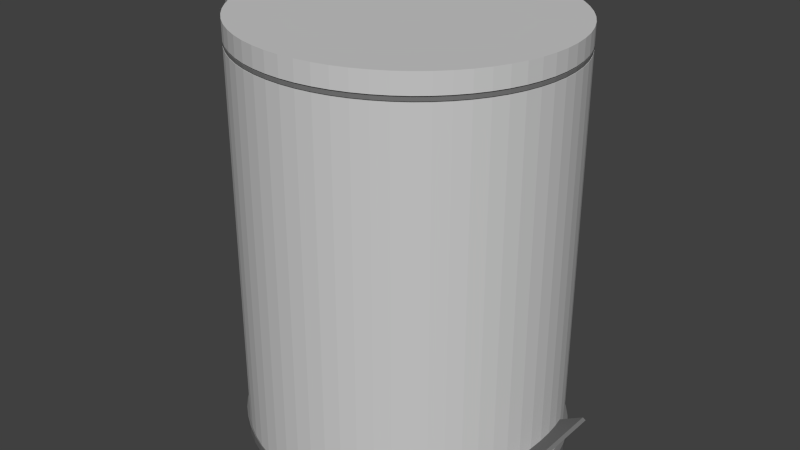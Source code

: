 # Source: bin.blend  (saved by Blender 2.65.0; exported with 4.5.12 LTS)
import bpy
from mathutils import Matrix  # noqa: F401  (used for matrix-valued properties, if any)

bpy.ops.wm.read_factory_settings(use_empty=True)
scene = bpy.context.scene
scene.name = 'Scene'

# ---- collections
col_collection_1 = bpy.data.collections.new('Collection 1'); scene.collection.children.link(col_collection_1)

# ---- materials (node trees are filled in below, after node groups)
mat_grey = bpy.data.materials.new('Grey')
mat_grey.alpha_threshold = 0.0
mat_grey.use_transparent_shadow = False
mat_grey.diffuse_color = (0.6004, 0.6004, 0.6004, 1.0)
mat_grey.specular_color = (0.55, 0.55, 0.55)
mat_grey.roughness = 0.5
mat_grey.specular_intensity = 1.0
mat_grey.line_color = (0.0, 0.0, 0.0, 1.0)
mat_noir = bpy.data.materials.new('Noir')
mat_noir.alpha_threshold = 0.0
mat_noir.use_transparent_shadow = False
mat_noir.diffuse_color = (0.18, 0.18, 0.18, 1.0)
mat_noir.specular_color = (0.0, 0.0, 0.0)
mat_noir.roughness = 0.5
mat_noir.line_color = (0.0, 0.0, 0.0, 1.0)
mat_default_texture = bpy.data.materials.new('Default_Texture')
mat_default_texture.alpha_threshold = 0.0
mat_default_texture.use_transparent_shadow = False
mat_default_texture.diffuse_color = (1.0, 1.0, 1.0, 1.0)
mat_default_texture.specular_color = (0.0, 0.0, 0.0)
mat_default_texture.roughness = 0.5
mat_default_texture.line_color = (0.0, 0.0, 0.0, 1.0)

# ---- material node trees

# ---- world
world_world = bpy.data.worlds.new('World'); scene.world = world_world
world_world.color = (0.05088, 0.05088, 0.05088)
world_world.use_sun_shadow = False
world_world.sun_shadow_jitter_overblur = 0.0
world_world.cycles.sampling_method = 'MANUAL'
world_world.cycles.sample_map_resolution = 256

# ---- meshes
me_cylinder_1_2_3 = bpy.data.meshes.new('Cylinder_1_2_3')
me_cylinder_1_2_3.from_pydata([(-2.229, 15.02, 0.07954), (-0.759, 15.09, 0.07954), (-0.759, 0.5901, 0.07954), (-3.685, 14.81, 0.07954), (-5.113, 14.47, 0.07954), (-6.499, 13.99, 0.07954), (-7.83, 13.38, 0.07954), (-9.093, 12.65, 0.07954), (-10.27, 11.8, 0.07954), (-11.37, 10.84, 0.07954), (-12.35, 9.789, 0.07954), (-13.23, 8.646, 0.07954), (-13.99, 7.425, 0.07954), (-14.62, 6.139, 0.07954), (-15.11, 4.799, 0.07954), (-15.47, 3.419, 0.07954), (-15.69, 2.011, 0.07954), (-15.76, 0.5901, 0.07954), (-15.69, -0.8311, 0.07954), (-15.47, -2.239, 0.07954), (-15.11, -3.619, 0.07954), (-14.62, -4.959, 0.07954), (-13.99, -6.245, 0.07954), (-13.23, -7.466, 0.07954), (-12.35, -8.609, 0.07954), (-11.37, -9.663, 0.07954), (-10.27, -10.62, 0.07954), (-9.093, -11.47, 0.07954), (-7.83, -12.2, 0.07954), (-6.499, -12.81, 0.07954), (-5.113, -13.29, 0.07954), (-3.685, -13.63, 0.07954), (-2.229, -13.84, 0.07954), (-0.759, -13.91, 0.07954), (0.7113, -13.84, 0.07954), (2.167, -13.63, 0.07954), (3.595, -13.29, 0.07954), (4.981, -12.81, 0.07954), (6.312, -12.2, 0.07954), (7.575, -11.47, 0.07954), (8.757, -10.62, 0.07954), (9.848, -9.663, 0.07954), (10.84, -8.609, 0.07954), (11.71, -7.466, 0.07954), (12.47, -6.245, 0.07954), (13.1, -4.959, 0.07954), (13.6, -3.619, 0.07954), (13.95, -2.239, 0.07954), (14.17, -0.8311, 0.07954), (14.24, 0.5901, 0.07954), (14.17, 2.011, 0.07954), (13.95, 3.419, 0.07954), (13.6, 4.799, 0.07954), (13.1, 6.139, 0.07954), (12.47, 7.425, 0.07954), (11.71, 8.646, 0.07954), (10.84, 9.789, 0.07954), (9.848, 10.84, 0.07954), (8.757, 11.8, 0.07954), (7.575, 12.65, 0.07954), (6.312, 13.38, 0.07954), (4.981, 13.99, 0.07954), (3.595, 14.47, 0.07954), (2.167, 14.81, 0.07954), (0.7113, 15.02, 0.07954), (-0.759, 15.09, 1.48), (-2.229, 15.02, 1.48), (-3.685, 14.81, 1.48), (-5.113, 14.47, 1.48), (-6.499, 13.99, 1.48), (-7.83, 13.38, 1.48), (-9.093, 12.65, 1.48), (-10.27, 11.8, 1.48), (-11.37, 10.84, 1.48), (-12.35, 9.789, 1.48), (-13.23, 8.646, 1.48), (-13.99, 7.425, 1.48), (-14.62, 6.139, 1.48), (-15.11, 4.799, 1.48), (-15.47, 3.419, 1.48), (-15.69, 2.011, 1.48), (-15.76, 0.5901, 1.48), (-15.69, -0.8311, 1.48), (-15.47, -2.239, 1.48), (-15.11, -3.619, 1.48), (-14.62, -4.959, 1.48), (-13.99, -6.245, 1.48), (-13.23, -7.466, 1.48), (-12.35, -8.609, 1.48), (-11.37, -9.663, 1.48), (-10.27, -10.62, 1.48), (-9.093, -11.47, 1.48), (-7.83, -12.2, 1.48), (-6.499, -12.81, 1.48), (-5.113, -13.29, 1.48), (-3.685, -13.63, 1.48), (-2.229, -13.84, 1.48), (-0.759, -13.91, 1.48), (0.7113, -13.84, 1.48), (2.167, -13.63, 1.48), (3.595, -13.29, 1.48), (4.981, -12.81, 1.48), (6.312, -12.2, 1.48), (7.575, -11.47, 1.48), (8.757, -10.62, 1.48), (9.848, -9.663, 1.48), (10.84, -8.609, 1.48), (11.71, -7.466, 1.48), (12.47, -6.245, 1.48), (13.1, -4.959, 1.48), (13.6, -3.619, 1.48), (13.95, -2.239, 1.48), (14.17, -0.8311, 1.48), (14.24, 0.5901, 1.48), (14.17, 2.011, 1.48), (13.95, 3.419, 1.48), (13.6, 4.799, 1.48), (13.1, 6.139, 1.48), (12.47, 7.425, 1.48), (11.71, 8.646, 1.48), (10.84, 9.789, 1.48), (9.848, 10.84, 1.48), (8.757, 11.8, 1.48), (7.575, 12.65, 1.48), (6.312, 13.38, 1.48), (4.981, 13.99, 1.48), (3.595, 14.47, 1.48), (2.167, 14.81, 1.48), (0.7113, 15.02, 1.48), (-0.759, 0.5901, 1.48), (-2.18, 15.02, 61.62), (-0.759, 15.09, 61.62), (-0.759, 0.5901, 61.62), (-3.588, 14.81, 61.62), (-4.968, 14.47, 61.62), (-6.308, 13.99, 61.62), (-7.594, 13.38, 61.62), (-8.815, 12.65, 61.62), (-9.958, 11.8, 61.62), (-11.01, 10.84, 61.62), (-11.97, 9.789, 61.62), (-12.82, 8.646, 61.62), (-13.55, 7.425, 61.62), (-14.16, 6.139, 61.62), (-14.63, 4.799, 61.62), (-14.98, 3.419, 61.62), (-15.19, 2.011, 61.62), (-15.26, 0.5901, 61.62), (-15.19, -0.8311, 61.62), (-14.98, -2.239, 61.62), (-14.63, -3.619, 61.62), (-14.16, -4.959, 61.62), (-13.55, -6.245, 61.62), (-12.82, -7.466, 61.62), (-11.97, -8.609, 61.62), (-11.01, -9.663, 61.62), (-9.958, -10.62, 61.62), (-8.815, -11.47, 61.62), (-7.594, -12.2, 61.62), (-6.308, -12.81, 61.62), (-4.968, -13.29, 61.62), (-3.588, -13.63, 61.62), (-2.18, -13.84, 61.62), (-0.759, -13.91, 61.62), (0.6623, -13.84, 61.62), (2.07, -13.63, 61.62), (3.45, -13.29, 61.62), (4.79, -12.81, 61.62), (6.076, -12.2, 61.62), (7.297, -11.47, 61.62), (8.44, -10.62, 61.62), (9.494, -9.663, 61.62), (10.45, -8.609, 61.62), (11.3, -7.466, 61.62), (12.03, -6.245, 61.62), (12.64, -4.959, 61.62), (13.12, -3.619, 61.62), (13.46, -2.239, 61.62), (13.67, -0.8311, 61.62), (13.74, 0.5901, 61.62), (13.67, 2.011, 61.62), (13.46, 3.419, 61.62), (13.12, 4.799, 61.62), (12.64, 6.139, 61.62), (12.03, 7.425, 61.62), (11.3, 8.646, 61.62), (10.45, 9.789, 61.62), (9.494, 10.84, 61.62), (8.44, 11.8, 61.62), (7.297, 12.65, 61.62), (6.076, 13.38, 61.62), (4.79, 13.99, 61.62), (3.45, 14.47, 61.62), (2.07, 14.81, 61.62), (0.6623, 15.02, 61.62), (-0.759, 15.09, 62.12), (-2.18, 15.02, 62.12), (-3.588, 14.81, 62.12), (-4.968, 14.47, 62.12), (-6.308, 13.99, 62.12), (-7.594, 13.38, 62.12), (-8.815, 12.65, 62.12), (-9.958, 11.8, 62.12), (-11.01, 10.84, 62.12), (-11.97, 9.789, 62.12), (-12.82, 8.646, 62.12), (-13.55, 7.425, 62.12), (-14.16, 6.139, 62.12), (-14.63, 4.799, 62.12), (-14.98, 3.419, 62.12), (-15.19, 2.011, 62.12), (-15.26, 0.5901, 62.12), (-15.19, -0.8311, 62.12), (-14.98, -2.239, 62.12), (-14.63, -3.619, 62.12), (-14.16, -4.959, 62.12), (-13.55, -6.245, 62.12), (-12.82, -7.466, 62.12), (-11.97, -8.609, 62.12), (-11.01, -9.663, 62.12), (-9.958, -10.62, 62.12), (-8.815, -11.47, 62.12), (-7.594, -12.2, 62.12), (-6.308, -12.81, 62.12), (-4.968, -13.29, 62.12), (-3.588, -13.63, 62.12), (-2.18, -13.84, 62.12), (-0.759, -13.91, 62.12), (0.6623, -13.84, 62.12), (2.07, -13.63, 62.12), (3.45, -13.29, 62.12), (4.79, -12.81, 62.12), (6.076, -12.2, 62.12), (7.297, -11.47, 62.12), (8.44, -10.62, 62.12), (9.494, -9.663, 62.12), (10.45, -8.609, 62.12), (11.3, -7.466, 62.12), (12.03, -6.245, 62.12), (12.64, -4.959, 62.12), (13.12, -3.619, 62.12), (13.46, -2.239, 62.12), (13.67, -0.8311, 62.12), (13.74, 0.5901, 62.12), (13.67, 2.011, 62.12), (13.46, 3.419, 62.12), (13.12, 4.799, 62.12), (12.64, 6.139, 62.12), (12.03, 7.425, 62.12), (11.3, 8.646, 62.12), (10.45, 9.789, 62.12), (9.494, 10.84, 62.12), (8.44, 11.8, 62.12), (7.297, 12.65, 62.12), (6.076, 13.38, 62.12), (4.79, 13.99, 62.12), (3.45, 14.47, 62.12), (2.07, 14.81, 62.12), (0.6623, 15.02, 62.12), (-0.759, 0.5901, 62.12), (-2.18, 15.02, 62.29), (-0.759, 15.09, 62.29), (-0.759, 0.5901, 62.29), (-3.588, 14.81, 62.29), (-4.968, 14.47, 62.29), (-6.308, 13.99, 62.29), (-7.594, 13.38, 62.29), (-8.815, 12.65, 62.29), (-9.958, 11.8, 62.29), (-11.01, 10.84, 62.29), (-11.97, 9.789, 62.29), (-12.82, 8.646, 62.29), (-13.55, 7.425, 62.29), (-14.16, 6.139, 62.29), (-14.63, 4.799, 62.29), (-14.98, 3.419, 62.29), (-15.19, 2.011, 62.29), (-15.26, 0.5901, 62.29), (-15.19, -0.8311, 62.29), (-14.98, -2.239, 62.29), (-14.63, -3.619, 62.29), (-14.16, -4.959, 62.29), (-13.55, -6.245, 62.29), (-12.82, -7.466, 62.29), (-11.97, -8.609, 62.29), (-11.01, -9.663, 62.29), (-9.958, -10.62, 62.29), (-8.815, -11.47, 62.29), (-7.594, -12.2, 62.29), (-6.308, -12.81, 62.29), (-4.968, -13.29, 62.29), (-3.588, -13.63, 62.29), (-2.18, -13.84, 62.29), (-0.759, -13.91, 62.29), (0.6623, -13.84, 62.29), (2.07, -13.63, 62.29), (3.45, -13.29, 62.29), (4.79, -12.81, 62.29), (6.076, -12.2, 62.29), (7.297, -11.47, 62.29), (8.44, -10.62, 62.29), (9.494, -9.663, 62.29), (10.45, -8.609, 62.29), (11.3, -7.466, 62.29), (12.03, -6.245, 62.29), (12.64, -4.959, 62.29), (13.12, -3.619, 62.29), (13.46, -2.239, 62.29), (13.67, -0.8311, 62.29), (13.74, 0.5901, 62.29), (13.67, 2.011, 62.29), (13.46, 3.419, 62.29), (13.12, 4.799, 62.29), (12.64, 6.139, 62.29), (12.03, 7.425, 62.29), (11.3, 8.646, 62.29), (10.45, 9.789, 62.29), (9.494, 10.84, 62.29), (8.44, 11.8, 62.29), (7.297, 12.65, 62.29), (6.076, 13.38, 62.29), (4.79, 13.99, 62.29), (3.45, 14.47, 62.29), (2.07, 14.81, 62.29), (0.6623, 15.02, 62.29), (-0.759, 15.09, 65.29), (-2.18, 15.02, 65.29), (-3.588, 14.81, 65.29), (-4.968, 14.47, 65.29), (-6.308, 13.99, 65.29), (-7.594, 13.38, 65.29), (-8.815, 12.65, 65.29), (-9.958, 11.8, 65.29), (-11.01, 10.84, 65.29), (-11.97, 9.789, 65.29), (-12.82, 8.646, 65.29), (-13.55, 7.425, 65.29), (-14.16, 6.139, 65.29), (-14.63, 4.799, 65.29), (-14.98, 3.419, 65.29), (-15.19, 2.011, 65.29), (-15.26, 0.5901, 65.29), (-15.19, -0.8311, 65.29), (-14.98, -2.239, 65.29), (-14.63, -3.619, 65.29), (-14.16, -4.959, 65.29), (-13.55, -6.245, 65.29), (-12.82, -7.466, 65.29), (-11.97, -8.609, 65.29), (-11.01, -9.663, 65.29), (-9.958, -10.62, 65.29), (-8.815, -11.47, 65.29), (-7.594, -12.2, 65.29), (-6.308, -12.81, 65.29), (-4.968, -13.29, 65.29), (-3.588, -13.63, 65.29), (-2.18, -13.84, 65.29), (-0.759, -13.91, 65.29), (0.6623, -13.84, 65.29), (2.07, -13.63, 65.29), (3.45, -13.29, 65.29), (4.79, -12.81, 65.29), (6.076, -12.2, 65.29), (7.297, -11.47, 65.29), (8.44, -10.62, 65.29), (9.494, -9.663, 65.29), (10.45, -8.609, 65.29), (11.3, -7.466, 65.29), (12.03, -6.245, 65.29), (12.64, -4.959, 65.29), (13.12, -3.619, 65.29), (13.46, -2.239, 65.29), (13.67, -0.8311, 65.29), (13.74, 0.5901, 65.29), (13.67, 2.011, 65.29), (13.46, 3.419, 65.29), (13.12, 4.799, 65.29), (12.64, 6.139, 65.29), (12.03, 7.425, 65.29), (11.3, 8.646, 65.29), (10.45, 9.789, 65.29), (9.494, 10.84, 65.29), (8.44, 11.8, 65.29), (7.297, 12.65, 65.29), (6.076, 13.38, 65.29), (4.79, 13.99, 65.29), (3.45, 14.47, 65.29), (2.07, 14.81, 65.29), (0.6623, 15.02, 65.29), (-0.759, 0.5901, 65.29), (12.68, 4.59, 4.776), (12.68, -3.41, 4.776), (12.54, 0.5901, 4.917), (12.4, 4.59, 5.058), (12.4, -3.41, 5.058), (14.02, 4.59, 6.402), (15.37, 4.59, 8.028), (15.65, 4.59, 7.745), (14.17, 0.5901, 6.26), (15.65, -3.41, 7.745), (14.02, -3.41, 6.402), (15.37, -3.41, 8.028), (15.51, 0.5901, 7.887), (13.88, 0.5901, 6.543), (-2.18, 15.02, 1.485), (-0.759, 15.09, 1.485), (-0.759, 0.5901, 1.485), (-3.588, 14.81, 1.485), (-4.968, 14.47, 1.485), (-6.308, 13.99, 1.485), (-7.594, 13.38, 1.485), (-8.815, 12.65, 1.485), (-9.958, 11.8, 1.485), (-11.01, 10.84, 1.485), (-11.97, 9.789, 1.485), (-12.82, 8.646, 1.485), (-13.55, 7.425, 1.485), (-14.16, 6.139, 1.485), (-14.63, 4.799, 1.485), (-14.98, 3.419, 1.485), (-15.19, 2.011, 1.485), (-15.26, 0.5901, 1.485), (-15.19, -0.8311, 1.485), (-14.98, -2.239, 1.485), (-14.63, -3.619, 1.485), (-14.16, -4.959, 1.485), (-13.55, -6.245, 1.485), (-12.82, -7.466, 1.485), (-11.97, -8.609, 1.485), (-11.01, -9.663, 1.485), (-9.958, -10.62, 1.485), (-8.815, -11.47, 1.485), (-7.594, -12.2, 1.485), (-6.308, -12.81, 1.485), (-4.968, -13.29, 1.485), (-3.588, -13.63, 1.485), (-2.18, -13.84, 1.485), (-0.759, -13.91, 1.485), (0.6623, -13.84, 1.485), (2.07, -13.63, 1.485), (3.45, -13.29, 1.485), (4.79, -12.81, 1.485), (6.076, -12.2, 1.485), (7.297, -11.47, 1.485), (8.44, -10.62, 1.485), (9.494, -9.663, 1.485), (10.45, -8.609, 1.485), (11.3, -7.466, 1.485), (12.03, -6.245, 1.485), (12.64, -4.959, 1.485), (13.12, -3.619, 1.485), (13.46, -2.239, 1.485), (13.67, -0.8311, 1.485), (13.74, 0.5901, 1.485), (13.67, 2.011, 1.485), (13.46, 3.419, 1.485), (13.12, 4.799, 1.485), (12.64, 6.139, 1.485), (12.03, 7.425, 1.485), (11.3, 8.646, 1.485), (10.45, 9.789, 1.485), (9.494, 10.84, 1.485), (8.44, 11.8, 1.485), (7.297, 12.65, 1.485), (6.076, 13.38, 1.485), (4.79, 13.99, 1.485), (3.45, 14.47, 1.485), (2.07, 14.81, 1.485), (0.6623, 15.02, 1.485), (-0.759, 15.09, 61.48), (-2.18, 15.02, 61.48), (-3.588, 14.81, 61.48), (-4.968, 14.47, 61.48), (-6.308, 13.99, 61.48), (-7.594, 13.38, 61.48), (-8.815, 12.65, 61.48), (-9.958, 11.8, 61.48), (-11.01, 10.84, 61.48), (-11.97, 9.789, 61.48), (-12.82, 8.646, 61.48), (-13.55, 7.425, 61.48), (-14.16, 6.139, 61.48), (-14.63, 4.799, 61.48), (-14.98, 3.419, 61.48), (-15.19, 2.011, 61.48), (-15.26, 0.5901, 61.48), (-15.19, -0.8311, 61.48), (-14.98, -2.239, 61.48), (-14.63, -3.619, 61.48), (-14.16, -4.959, 61.48), (-13.55, -6.245, 61.48), (-12.82, -7.466, 61.48), (-11.97, -8.609, 61.48), (-11.01, -9.663, 61.48), (-9.958, -10.62, 61.48), (-8.815, -11.47, 61.48), (-7.594, -12.2, 61.48), (-6.308, -12.81, 61.48), (-4.968, -13.29, 61.48), (-3.588, -13.63, 61.48), (-2.18, -13.84, 61.48), (-0.759, -13.91, 61.48), (0.6623, -13.84, 61.48), (2.07, -13.63, 61.48), (3.45, -13.29, 61.48), (4.79, -12.81, 61.48), (6.076, -12.2, 61.48), (7.297, -11.47, 61.48), (8.44, -10.62, 61.48), (9.494, -9.663, 61.48), (10.45, -8.609, 61.48), (11.3, -7.466, 61.48), (12.03, -6.245, 61.48), (12.64, -4.959, 61.48), (13.12, -3.619, 61.48), (13.46, -2.239, 61.48), (13.67, -0.8311, 61.48), (13.74, 0.5901, 61.48), (13.67, 2.011, 61.48), (13.46, 3.419, 61.48), (13.12, 4.799, 61.48), (12.64, 6.139, 61.48), (12.03, 7.425, 61.48), (11.3, 8.646, 61.48), (10.45, 9.789, 61.48), (9.494, 10.84, 61.48), (8.44, 11.8, 61.48), (7.297, 12.65, 61.48), (6.076, 13.38, 61.48), (4.79, 13.99, 61.48), (3.45, 14.47, 61.48), (2.07, 14.81, 61.48), (0.6623, 15.02, 61.48), (-0.759, 0.5901, 61.48), (-15.09, 3.336, 58.82), (-15.09, -2.164, 53.88), (-15.09, 3.345, 53.88), (-17.5, 3.322, 58.27), (-18.59, 3.336, 58.82), (-16.84, 3.336, 60.58), (-18.59, 3.336, 62.34), (-15.09, 3.336, 63.88), (-15.09, 0.5858, 60.58), (-15.09, -2.164, 63.88), (-18.59, -2.164, 58.82), (-17.5, -2.164, 58.27), (-16.84, -2.164, 60.58), (-18.59, -2.164, 62.34), (-18.59, 0.5858, 60.58), (-16.84, 0.5858, 63.11), (-16.3, 0.5845, 56.08), (-18.05, 0.5824, 58.55), (-17.5, 0.5812, 58.27), (-17.98, -2.389, 62.18), (-18.18, -2.276, 62.18), (-17.98, -2.393, 61.16), (-18.18, -2.28, 61.16), (-18.18, -2.051, 62.18), (-18.18, -2.055, 61.16), (-17.98, -1.939, 62.18), (-17.98, -1.943, 61.16), (-17.79, -2.051, 62.18), (-17.79, -2.055, 61.16), (-17.79, -2.276, 62.18), (-17.79, -2.28, 61.16), (-17.98, -2.386, 60.16), (-18.18, -2.274, 60.16), (-18.18, -2.049, 60.17), (-17.98, -1.936, 60.17), (-17.79, -2.049, 60.17), (-17.79, -2.274, 60.16), (-17.98, -2.358, 59.18), (-18.18, -2.246, 59.19), (-18.18, -2.021, 59.2), (-17.98, -1.909, 59.21), (-17.79, -2.021, 59.2), (-17.79, -2.246, 59.19), (-17.98, -2.298, 58.26), (-18.18, -2.185, 58.26), (-18.18, -1.961, 58.28), (-17.98, -1.849, 58.29), (-17.79, -1.961, 58.28), (-17.79, -2.185, 58.26), (-17.98, -2.245, 57.82), (-18.18, -2.133, 57.83), (-18.18, -1.91, 57.86), (-17.98, -1.799, 57.87), (-17.79, -1.91, 57.86), (-17.79, -2.133, 57.83), (-17.98, -2.186, 57.39), (-18.18, -2.075, 57.41), (-18.18, -1.853, 57.44), (-17.98, -1.742, 57.46), (-17.79, -1.853, 57.44), (-17.79, -2.075, 57.41), (-17.98, -2.113, 56.98), (-18.18, -2.003, 57.0), (-18.18, -1.782, 57.05), (-17.98, -1.672, 57.07), (-17.79, -1.782, 57.05), (-17.79, -2.003, 57.0), (-17.98, -2.024, 56.59), (-18.18, -1.915, 56.62), (-18.18, -1.697, 56.68), (-17.98, -1.588, 56.7), (-17.79, -1.697, 56.68), (-17.79, -1.915, 56.62), (-17.98, -1.918, 56.23), (-18.18, -1.811, 56.26), (-18.18, -1.597, 56.33), (-17.98, -1.49, 56.36), (-17.79, -1.597, 56.33), (-17.79, -1.811, 56.26), (-17.98, -1.792, 55.88), (-18.18, -1.688, 55.92), (-18.18, -1.48, 56.01), (-17.98, -1.376, 56.05), (-17.79, -1.48, 56.01), (-17.79, -1.688, 55.92), (-17.98, -1.646, 55.56), (-18.18, -1.546, 55.61), (-18.18, -1.346, 55.72), (-17.98, -1.246, 55.77), (-17.79, -1.346, 55.72), (-17.79, -1.546, 55.61), (-17.98, -1.475, 55.27), (-18.18, -1.381, 55.33), (-18.18, -1.194, 55.46), (-17.98, -1.1, 55.52), (-17.79, -1.194, 55.46), (-17.79, -1.381, 55.33), (-17.98, -1.279, 55.01), (-18.18, -1.194, 55.08), (-18.18, -1.022, 55.23), (-17.98, -0.9363, 55.3), (-17.79, -1.022, 55.23), (-17.79, -1.194, 55.08), (-17.98, -1.062, 54.79), (-18.18, -0.9858, 54.87), (-18.18, -0.8329, 55.03), (-17.98, -0.7565, 55.12), (-17.79, -0.8329, 55.03), (-17.79, -0.9858, 54.87), (-17.98, -0.8263, 54.59), (-18.18, -0.7605, 54.68), (-18.18, -0.629, 54.87), (-17.98, -0.5632, 54.96), (-17.79, -0.629, 54.87), (-17.79, -0.7605, 54.68), (-17.98, -0.5747, 54.43), (-18.18, -0.5207, 54.53), (-18.18, -0.4126, 54.73), (-17.98, -0.3586, 54.83), (-17.79, -0.4126, 54.73), (-17.79, -0.5207, 54.53), (-17.98, -0.3107, 54.31), (-18.18, -0.2692, 54.42), (-18.18, -0.1864, 54.62), (-17.98, -0.145, 54.73), (-17.79, -0.1864, 54.62), (-17.79, -0.2692, 54.42), (-17.98, -0.03713, 54.22), (-18.18, -0.008969, 54.33), (-18.18, 0.04735, 54.55), (-17.98, 0.07551, 54.66), (-17.79, 0.04735, 54.55), (-17.79, -0.008968, 54.33), (-17.98, 0.2427, 54.17), (-18.18, 0.2572, 54.28), (-18.18, 0.2862, 54.5), (-17.98, 0.3007, 54.61), (-17.79, 0.2862, 54.5), (-17.79, 0.2572, 54.28), (-17.98, 0.5259, 54.15), (-18.18, 0.5265, 54.26), (-18.18, 0.5276, 54.49), (-17.98, 0.5282, 54.6), (-17.79, 0.5276, 54.49), (-17.79, 0.5265, 54.26), (-17.98, 0.8092, 54.16), (-18.18, 0.7959, 54.28), (-18.18, 0.7693, 54.5), (-17.98, 0.756, 54.61), (-17.79, 0.7693, 54.5), (-17.79, 0.7959, 54.28), (-17.98, 1.09, 54.22), (-18.18, 1.063, 54.32), (-18.18, 1.009, 54.54), (-17.98, 0.9818, 54.65), (-17.79, 1.009, 54.54), (-17.79, 1.063, 54.32), (-17.98, 1.364, 54.3), (-18.18, 1.324, 54.41), (-18.18, 1.243, 54.62), (-17.98, 1.203, 54.72), (-17.79, 1.243, 54.62), (-17.79, 1.324, 54.41), (-17.98, 1.63, 54.42), (-18.18, 1.577, 54.52), (-18.18, 1.471, 54.72), (-17.98, 1.418, 54.82), (-17.79, 1.471, 54.72), (-17.79, 1.577, 54.52), (-17.98, 1.883, 54.58), (-18.18, 1.818, 54.67), (-18.18, 1.689, 54.85), (-17.98, 1.625, 54.95), (-17.79, 1.689, 54.85), (-17.79, 1.818, 54.67), (-17.98, 2.121, 54.77), (-18.18, 2.046, 54.85), (-18.18, 1.895, 55.02), (-17.98, 1.82, 55.1), (-17.79, 1.895, 55.02), (-17.79, 2.046, 54.85), (-17.98, 2.341, 54.99), (-18.18, 2.256, 55.06), (-18.18, 2.087, 55.21), (-17.98, 2.002, 55.29), (-17.79, 2.087, 55.21), (-17.79, 2.256, 55.06), (-17.98, 2.54, 55.25), (-18.18, 2.447, 55.31), (-18.18, 2.262, 55.44), (-17.98, 2.169, 55.5), (-17.79, 2.262, 55.44), (-17.79, 2.447, 55.31), (-17.98, 2.714, 55.53), (-18.18, 2.615, 55.59), (-18.18, 2.417, 55.69), (-17.98, 2.318, 55.75), (-17.79, 2.417, 55.69), (-17.79, 2.615, 55.59), (-17.98, 2.865, 55.85), (-18.18, 2.762, 55.89), (-18.18, 2.555, 55.98), (-17.98, 2.451, 56.02), (-17.79, 2.555, 55.98), (-17.79, 2.762, 55.89), (-17.98, 2.995, 56.19), (-18.18, 2.888, 56.22), (-18.18, 2.676, 56.3), (-17.98, 2.569, 56.33), (-17.79, 2.676, 56.3), (-17.79, 2.888, 56.22), (-17.98, 3.106, 56.55), (-18.18, 2.997, 56.58), (-18.18, 2.78, 56.64), (-17.98, 2.672, 56.67), (-17.79, 2.78, 56.64), (-17.79, 2.997, 56.58), (-17.98, 3.199, 56.93), (-18.18, 3.089, 56.96), (-18.18, 2.87, 57.01), (-17.98, 2.76, 57.03), (-17.79, 2.87, 57.01), (-17.79, 3.089, 56.96), (-17.98, 3.278, 57.34), (-18.18, 3.167, 57.36), (-18.18, 2.945, 57.4), (-17.98, 2.834, 57.41), (-17.79, 2.945, 57.4), (-17.79, 3.167, 57.36), (-17.98, 3.342, 57.76), (-18.18, 3.231, 57.77), (-18.18, 3.008, 57.81), (-17.98, 2.897, 57.82), (-17.79, 3.008, 57.81), (-17.79, 3.231, 57.77), (-17.98, 3.4, 58.19), (-18.18, 3.288, 58.2), (-18.18, 3.064, 58.23), (-17.98, 2.952, 58.24), (-17.79, 3.064, 58.23), (-17.79, 3.288, 58.2), (-17.98, 3.472, 59.11), (-18.18, 3.36, 59.12), (-18.18, 3.135, 59.13), (-17.98, 3.023, 59.14), (-17.79, 3.135, 59.13), (-17.79, 3.36, 59.12), (-17.98, 3.513, 60.08), (-18.18, 3.4, 60.08), (-18.18, 3.175, 60.09), (-17.98, 3.063, 60.09), (-17.79, 3.175, 60.09), (-17.79, 3.4, 60.08), (-17.98, 3.532, 61.07), (-18.18, 3.419, 61.07), (-18.18, 3.194, 61.08), (-17.98, 3.082, 61.08), (-17.79, 3.194, 61.08), (-17.79, 3.419, 61.07), (-17.98, 3.54, 62.08), (-18.18, 3.428, 62.08), (-18.18, 3.203, 62.08), (-17.98, 3.09, 62.08), (-17.79, 3.203, 62.08), (-17.79, 3.428, 62.08), (-17.98, -2.164, 62.18), (-17.98, 3.315, 62.08)], [], [(0, 1, 2), (3, 0, 2), (4, 3, 2), (5, 4, 2), (6, 5, 2), (7, 6, 2), (8, 7, 2), (9, 8, 2), (10, 9, 2), (11, 10, 2), (12, 11, 2), (13, 12, 2), (14, 13, 2), (15, 14, 2), (16, 15, 2), (17, 16, 2), (18, 17, 2), (19, 18, 2), (20, 19, 2), (21, 20, 2), (22, 21, 2), (23, 22, 2), (24, 23, 2), (25, 24, 2), (26, 25, 2), (27, 26, 2), (28, 27, 2), (29, 28, 2), (30, 29, 2), (31, 30, 2), (32, 31, 2), (33, 32, 2), (34, 33, 2), (35, 34, 2), (36, 35, 2), (37, 36, 2), (38, 37, 2), (39, 38, 2), (40, 39, 2), (41, 40, 2), (42, 41, 2), (43, 42, 2), (44, 43, 2), (45, 44, 2), (46, 45, 2), (47, 46, 2), (48, 47, 2), (49, 48, 2), (50, 49, 2), (51, 50, 2), (52, 51, 2), (53, 52, 2), (54, 53, 2), (55, 54, 2), (56, 55, 2), (57, 56, 2), (58, 57, 2), (59, 58, 2), (60, 59, 2), (61, 60, 2), (62, 61, 2), (63, 62, 2), (64, 63, 2), (1, 64, 2), (1, 0, 65), (66, 0, 3), (67, 3, 4), (68, 4, 5), (69, 5, 6), (70, 6, 7), (71, 7, 8), (72, 8, 9), (73, 9, 10), (74, 10, 11), (75, 11, 12), (76, 12, 13), (77, 13, 14), (78, 14, 15), (79, 15, 16), (80, 16, 17), (81, 17, 18), (82, 18, 19), (83, 19, 20), (84, 20, 21), (85, 21, 22), (86, 22, 23), (87, 23, 24), (88, 24, 25), (89, 25, 26), (90, 26, 27), (91, 27, 28), (92, 28, 29), (93, 29, 30), (94, 30, 31), (95, 31, 32), (96, 32, 33), (97, 33, 34), (98, 34, 35), (99, 35, 36), (100, 36, 37), (101, 37, 38), (102, 38, 39), (103, 39, 40), (104, 40, 41), (105, 41, 42), (106, 42, 43), (107, 43, 44), (108, 44, 45), (109, 45, 46), (110, 46, 47), (111, 47, 48), (112, 48, 49), (113, 49, 50), (114, 50, 51), (115, 51, 52), (116, 52, 53), (117, 53, 54), (118, 54, 55), (119, 55, 56), (120, 56, 57), (121, 57, 58), (122, 58, 59), (123, 59, 60), (124, 60, 61), (125, 61, 62), (126, 62, 63), (127, 63, 64), (128, 64, 1), (65, 0, 66), (66, 3, 67), (67, 4, 68), (68, 5, 69), (69, 6, 70), (70, 7, 71), (71, 8, 72), (72, 9, 73), (73, 10, 74), (74, 11, 75), (75, 12, 76), (76, 13, 77), (77, 14, 78), (78, 15, 79), (79, 16, 80), (80, 17, 81), (81, 18, 82), (82, 19, 83), (83, 20, 84), (84, 21, 85), (85, 22, 86), (86, 23, 87), (87, 24, 88), (88, 25, 89), (89, 26, 90), (90, 27, 91), (91, 28, 92), (92, 29, 93), (93, 30, 94), (94, 31, 95), (95, 32, 96), (96, 33, 97), (97, 34, 98), (98, 35, 99), (99, 36, 100), (100, 37, 101), (101, 38, 102), (102, 39, 103), (103, 40, 104), (104, 41, 105), (105, 42, 106), (106, 43, 107), (107, 44, 108), (108, 45, 109), (109, 46, 110), (110, 47, 111), (111, 48, 112), (112, 49, 113), (113, 50, 114), (114, 51, 115), (115, 52, 116), (116, 53, 117), (117, 54, 118), (118, 55, 119), (119, 56, 120), (120, 57, 121), (121, 58, 122), (122, 59, 123), (123, 60, 124), (124, 61, 125), (125, 62, 126), (126, 63, 127), (127, 64, 128), (128, 1, 65), (129, 65, 66), (129, 66, 67), (129, 67, 68), (129, 68, 69), (129, 69, 70), (129, 70, 71), (129, 71, 72), (129, 72, 73), (129, 73, 74), (129, 74, 75), (129, 75, 76), (129, 76, 77), (129, 77, 78), (129, 78, 79), (129, 79, 80), (129, 80, 81), (129, 81, 82), (129, 82, 83), (129, 83, 84), (129, 84, 85), (129, 85, 86), (129, 86, 87), (129, 87, 88), (129, 88, 89), (129, 89, 90), (129, 90, 91), (129, 91, 92), (129, 92, 93), (129, 93, 94), (129, 94, 95), (129, 95, 96), (129, 96, 97), (129, 97, 98), (129, 98, 99), (129, 99, 100), (129, 100, 101), (129, 101, 102), (129, 102, 103), (129, 103, 104), (129, 104, 105), (129, 105, 106), (129, 106, 107), (129, 107, 108), (129, 108, 109), (129, 109, 110), (129, 110, 111), (129, 111, 112), (129, 112, 113), (129, 113, 114), (129, 114, 115), (129, 115, 116), (129, 116, 117), (129, 117, 118), (129, 118, 119), (129, 119, 120), (129, 120, 121), (129, 121, 122), (129, 122, 123), (129, 123, 124), (129, 124, 125), (129, 125, 126), (129, 126, 127), (129, 127, 128), (129, 128, 65), (130, 131, 132), (133, 130, 132), (134, 133, 132), (135, 134, 132), (136, 135, 132), (137, 136, 132), (138, 137, 132), (139, 138, 132), (140, 139, 132), (141, 140, 132), (142, 141, 132), (143, 142, 132), (144, 143, 132), (145, 144, 132), (146, 145, 132), (147, 146, 132), (148, 147, 132), (149, 148, 132), (150, 149, 132), (151, 150, 132), (152, 151, 132), (153, 152, 132), (154, 153, 132), (155, 154, 132), (156, 155, 132), (157, 156, 132), (158, 157, 132), (159, 158, 132), (160, 159, 132), (161, 160, 132), (162, 161, 132), (163, 162, 132), (164, 163, 132), (165, 164, 132), (166, 165, 132), (167, 166, 132), (168, 167, 132), (169, 168, 132), (170, 169, 132), (171, 170, 132), (172, 171, 132), (173, 172, 132), (174, 173, 132), (175, 174, 132), (176, 175, 132), (177, 176, 132), (178, 177, 132), (179, 178, 132), (180, 179, 132), (181, 180, 132), (182, 181, 132), (183, 182, 132), (184, 183, 132), (185, 184, 132), (186, 185, 132), (187, 186, 132), (188, 187, 132), (189, 188, 132), (190, 189, 132), (191, 190, 132), (192, 191, 132), (193, 192, 132), (194, 193, 132), (131, 194, 132), (131, 130, 195), (196, 130, 133), (197, 133, 134), (198, 134, 135), (199, 135, 136), (200, 136, 137), (201, 137, 138), (202, 138, 139), (203, 139, 140), (204, 140, 141), (205, 141, 142), (206, 142, 143), (207, 143, 144), (208, 144, 145), (209, 145, 146), (210, 146, 147), (211, 147, 148), (212, 148, 149), (213, 149, 150), (214, 150, 151), (215, 151, 152), (216, 152, 153), (217, 153, 154), (218, 154, 155), (219, 155, 156), (220, 156, 157), (221, 157, 158), (222, 158, 159), (223, 159, 160), (224, 160, 161), (225, 161, 162), (226, 162, 163), (227, 163, 164), (228, 164, 165), (229, 165, 166), (230, 166, 167), (231, 167, 168), (232, 168, 169), (233, 169, 170), (234, 170, 171), (235, 171, 172), (236, 172, 173), (237, 173, 174), (238, 174, 175), (239, 175, 176), (240, 176, 177), (241, 177, 178), (242, 178, 179), (243, 179, 180), (244, 180, 181), (245, 181, 182), (246, 182, 183), (247, 183, 184), (248, 184, 185), (249, 185, 186), (250, 186, 187), (251, 187, 188), (252, 188, 189), (253, 189, 190), (254, 190, 191), (255, 191, 192), (256, 192, 193), (257, 193, 194), (258, 194, 131), (195, 130, 196), (196, 133, 197), (197, 134, 198), (198, 135, 199), (199, 136, 200), (200, 137, 201), (201, 138, 202), (202, 139, 203), (203, 140, 204), (204, 141, 205), (205, 142, 206), (206, 143, 207), (207, 144, 208), (208, 145, 209), (209, 146, 210), (210, 147, 211), (211, 148, 212), (212, 149, 213), (213, 150, 214), (214, 151, 215), (215, 152, 216), (216, 153, 217), (217, 154, 218), (218, 155, 219), (219, 156, 220), (220, 157, 221), (221, 158, 222), (222, 159, 223), (223, 160, 224), (224, 161, 225), (225, 162, 226), (226, 163, 227), (227, 164, 228), (228, 165, 229), (229, 166, 230), (230, 167, 231), (231, 168, 232), (232, 169, 233), (233, 170, 234), (234, 171, 235), (235, 172, 236), (236, 173, 237), (237, 174, 238), (238, 175, 239), (239, 176, 240), (240, 177, 241), (241, 178, 242), (242, 179, 243), (243, 180, 244), (244, 181, 245), (245, 182, 246), (246, 183, 247), (247, 184, 248), (248, 185, 249), (249, 186, 250), (250, 187, 251), (251, 188, 252), (252, 189, 253), (253, 190, 254), (254, 191, 255), (255, 192, 256), (256, 193, 257), (257, 194, 258), (258, 131, 195), (259, 195, 196), (259, 196, 197), (259, 197, 198), (259, 198, 199), (259, 199, 200), (259, 200, 201), (259, 201, 202), (259, 202, 203), (259, 203, 204), (259, 204, 205), (259, 205, 206), (259, 206, 207), (259, 207, 208), (259, 208, 209), (259, 209, 210), (259, 210, 211), (259, 211, 212), (259, 212, 213), (259, 213, 214), (259, 214, 215), (259, 215, 216), (259, 216, 217), (259, 217, 218), (259, 218, 219), (259, 219, 220), (259, 220, 221), (259, 221, 222), (259, 222, 223), (259, 223, 224), (259, 224, 225), (259, 225, 226), (259, 226, 227), (259, 227, 228), (259, 228, 229), (259, 229, 230), (259, 230, 231), (259, 231, 232), (259, 232, 233), (259, 233, 234), (259, 234, 235), (259, 235, 236), (259, 236, 237), (259, 237, 238), (259, 238, 239), (259, 239, 240), (259, 240, 241), (259, 241, 242), (259, 242, 243), (259, 243, 244), (259, 244, 245), (259, 245, 246), (259, 246, 247), (259, 247, 248), (259, 248, 249), (259, 249, 250), (259, 250, 251), (259, 251, 252), (259, 252, 253), (259, 253, 254), (259, 254, 255), (259, 255, 256), (259, 256, 257), (259, 257, 258), (259, 258, 195), (260, 261, 262), (263, 260, 262), (264, 263, 262), (265, 264, 262), (266, 265, 262), (267, 266, 262), (268, 267, 262), (269, 268, 262), (270, 269, 262), (271, 270, 262), (272, 271, 262), (273, 272, 262), (274, 273, 262), (275, 274, 262), (276, 275, 262), (277, 276, 262), (278, 277, 262), (279, 278, 262), (280, 279, 262), (281, 280, 262), (282, 281, 262), (283, 282, 262), (284, 283, 262), (285, 284, 262), (286, 285, 262), (287, 286, 262), (288, 287, 262), (289, 288, 262), (290, 289, 262), (291, 290, 262), (292, 291, 262), (293, 292, 262), (294, 293, 262), (295, 294, 262), (296, 295, 262), (297, 296, 262), (298, 297, 262), (299, 298, 262), (300, 299, 262), (301, 300, 262), (302, 301, 262), (303, 302, 262), (304, 303, 262), (305, 304, 262), (306, 305, 262), (307, 306, 262), (308, 307, 262), (309, 308, 262), (310, 309, 262), (311, 310, 262), (312, 311, 262), (313, 312, 262), (314, 313, 262), (315, 314, 262), (316, 315, 262), (317, 316, 262), (318, 317, 262), (319, 318, 262), (320, 319, 262), (321, 320, 262), (322, 321, 262), (323, 322, 262), (324, 323, 262), (261, 324, 262), (261, 260, 325), (326, 260, 263), (327, 263, 264), (328, 264, 265), (329, 265, 266), (330, 266, 267), (331, 267, 268), (332, 268, 269), (333, 269, 270), (334, 270, 271), (335, 271, 272), (336, 272, 273), (337, 273, 274), (338, 274, 275), (339, 275, 276), (340, 276, 277), (341, 277, 278), (342, 278, 279), (343, 279, 280), (344, 280, 281), (345, 281, 282), (346, 282, 283), (347, 283, 284), (348, 284, 285), (349, 285, 286), (350, 286, 287), (351, 287, 288), (352, 288, 289), (353, 289, 290), (354, 290, 291), (355, 291, 292), (356, 292, 293), (357, 293, 294), (358, 294, 295), (359, 295, 296), (360, 296, 297), (361, 297, 298), (362, 298, 299), (363, 299, 300), (364, 300, 301), (365, 301, 302), (366, 302, 303), (367, 303, 304), (368, 304, 305), (369, 305, 306), (370, 306, 307), (371, 307, 308), (372, 308, 309), (373, 309, 310), (374, 310, 311), (375, 311, 312), (376, 312, 313), (377, 313, 314), (378, 314, 315), (379, 315, 316), (380, 316, 317), (381, 317, 318), (382, 318, 319), (383, 319, 320), (384, 320, 321), (385, 321, 322), (386, 322, 323), (387, 323, 324), (388, 324, 261), (325, 260, 326), (326, 263, 327), (327, 264, 328), (328, 265, 329), (329, 266, 330), (330, 267, 331), (331, 268, 332), (332, 269, 333), (333, 270, 334), (334, 271, 335), (335, 272, 336), (336, 273, 337), (337, 274, 338), (338, 275, 339), (339, 276, 340), (340, 277, 341), (341, 278, 342), (342, 279, 343), (343, 280, 344), (344, 281, 345), (345, 282, 346), (346, 283, 347), (347, 284, 348), (348, 285, 349), (349, 286, 350), (350, 287, 351), (351, 288, 352), (352, 289, 353), (353, 290, 354), (354, 291, 355), (355, 292, 356), (356, 293, 357), (357, 294, 358), (358, 295, 359), (359, 296, 360), (360, 297, 361), (361, 298, 362), (362, 299, 363), (363, 300, 364), (364, 301, 365), (365, 302, 366), (366, 303, 367), (367, 304, 368), (368, 305, 369), (369, 306, 370), (370, 307, 371), (371, 308, 372), (372, 309, 373), (373, 310, 374), (374, 311, 375), (375, 312, 376), (376, 313, 377), (377, 314, 378), (378, 315, 379), (379, 316, 380), (380, 317, 381), (381, 318, 382), (382, 319, 383), (383, 320, 384), (384, 321, 385), (385, 322, 386), (386, 323, 387), (387, 324, 388), (388, 261, 325), (389, 325, 326), (389, 326, 327), (389, 327, 328), (389, 328, 329), (389, 329, 330), (389, 330, 331), (389, 331, 332), (389, 332, 333), (389, 333, 334), (389, 334, 335), (389, 335, 336), (389, 336, 337), (389, 337, 338), (389, 338, 339), (389, 339, 340), (389, 340, 341), (389, 341, 342), (389, 342, 343), (389, 343, 344), (389, 344, 345), (389, 345, 346), (389, 346, 347), (389, 347, 348), (389, 348, 349), (389, 349, 350), (389, 350, 351), (389, 351, 352), (389, 352, 353), (389, 353, 354), (389, 354, 355), (389, 355, 356), (389, 356, 357), (389, 357, 358), (389, 358, 359), (389, 359, 360), (389, 360, 361), (389, 361, 362), (389, 362, 363), (389, 363, 364), (389, 364, 365), (389, 365, 366), (389, 366, 367), (389, 367, 368), (389, 368, 369), (389, 369, 370), (389, 370, 371), (389, 371, 372), (389, 372, 373), (389, 373, 374), (389, 374, 375), (389, 375, 376), (389, 376, 377), (389, 377, 378), (389, 378, 379), (389, 379, 380), (389, 380, 381), (389, 381, 382), (389, 382, 383), (389, 383, 384), (389, 384, 385), (389, 385, 386), (389, 386, 387), (389, 387, 388), (389, 388, 325), (390, 391, 392), (393, 390, 392), (394, 393, 392), (391, 394, 392), (390, 393, 395), (393, 396, 395), (396, 397, 395), (397, 390, 395), (391, 390, 398), (390, 397, 398), (397, 399, 398), (399, 391, 398), (394, 391, 400), (391, 399, 400), (399, 401, 400), (401, 394, 400), (399, 397, 402), (397, 396, 402), (396, 401, 402), (401, 399, 402), (393, 394, 403), (394, 401, 403), (401, 396, 403), (396, 393, 403), (404, 405, 406), (407, 404, 406), (408, 407, 406), (409, 408, 406), (410, 409, 406), (411, 410, 406), (412, 411, 406), (413, 412, 406), (414, 413, 406), (415, 414, 406), (416, 415, 406), (417, 416, 406), (418, 417, 406), (419, 418, 406), (420, 419, 406), (421, 420, 406), (422, 421, 406), (423, 422, 406), (424, 423, 406), (425, 424, 406), (426, 425, 406), (427, 426, 406), (428, 427, 406), (429, 428, 406), (430, 429, 406), (431, 430, 406), (432, 431, 406), (433, 432, 406), (434, 433, 406), (435, 434, 406), (436, 435, 406), (437, 436, 406), (438, 437, 406), (439, 438, 406), (440, 439, 406), (441, 440, 406), (442, 441, 406), (443, 442, 406), (444, 443, 406), (445, 444, 406), (446, 445, 406), (447, 446, 406), (448, 447, 406), (449, 448, 406), (450, 449, 406), (451, 450, 406), (452, 451, 406), (453, 452, 406), (454, 453, 406), (455, 454, 406), (456, 455, 406), (457, 456, 406), (458, 457, 406), (459, 458, 406), (460, 459, 406), (461, 460, 406), (462, 461, 406), (463, 462, 406), (464, 463, 406), (465, 464, 406), (466, 465, 406), (467, 466, 406), (468, 467, 406), (405, 468, 406), (405, 404, 469), (470, 404, 407), (471, 407, 408), (472, 408, 409), (473, 409, 410), (474, 410, 411), (475, 411, 412), (476, 412, 413), (477, 413, 414), (478, 414, 415), (479, 415, 416), (480, 416, 417), (481, 417, 418), (482, 418, 419), (483, 419, 420), (484, 420, 421), (485, 421, 422), (486, 422, 423), (487, 423, 424), (488, 424, 425), (489, 425, 426), (490, 426, 427), (491, 427, 428), (492, 428, 429), (493, 429, 430), (494, 430, 431), (495, 431, 432), (496, 432, 433), (497, 433, 434), (498, 434, 435), (499, 435, 436), (500, 436, 437), (501, 437, 438), (502, 438, 439), (503, 439, 440), (504, 440, 441), (505, 441, 442), (506, 442, 443), (507, 443, 444), (508, 444, 445), (509, 445, 446), (510, 446, 447), (511, 447, 448), (512, 448, 449), (513, 449, 450), (514, 450, 451), (515, 451, 452), (516, 452, 453), (517, 453, 454), (518, 454, 455), (519, 455, 456), (520, 456, 457), (521, 457, 458), (522, 458, 459), (523, 459, 460), (524, 460, 461), (525, 461, 462), (526, 462, 463), (527, 463, 464), (528, 464, 465), (529, 465, 466), (530, 466, 467), (531, 467, 468), (532, 468, 405), (469, 404, 470), (470, 407, 471), (471, 408, 472), (472, 409, 473), (473, 410, 474), (474, 411, 475), (475, 412, 476), (476, 413, 477), (477, 414, 478), (478, 415, 479), (479, 416, 480), (480, 417, 481), (481, 418, 482), (482, 419, 483), (483, 420, 484), (484, 421, 485), (485, 422, 486), (486, 423, 487), (487, 424, 488), (488, 425, 489), (489, 426, 490), (490, 427, 491), (491, 428, 492), (492, 429, 493), (493, 430, 494), (494, 431, 495), (495, 432, 496), (496, 433, 497), (497, 434, 498), (498, 435, 499), (499, 436, 500), (500, 437, 501), (501, 438, 502), (502, 439, 503), (503, 440, 504), (504, 441, 505), (505, 442, 506), (506, 443, 507), (507, 444, 508), (508, 445, 509), (509, 446, 510), (510, 447, 511), (511, 448, 512), (512, 449, 513), (513, 450, 514), (514, 451, 515), (515, 452, 516), (516, 453, 517), (517, 454, 518), (518, 455, 519), (519, 456, 520), (520, 457, 521), (521, 458, 522), (522, 459, 523), (523, 460, 524), (524, 461, 525), (525, 462, 526), (526, 463, 527), (527, 464, 528), (528, 465, 529), (529, 466, 530), (530, 467, 531), (531, 468, 532), (532, 405, 469), (533, 469, 470), (533, 470, 471), (533, 471, 472), (533, 472, 473), (533, 473, 474), (533, 474, 475), (533, 475, 476), (533, 476, 477), (533, 477, 478), (533, 478, 479), (533, 479, 480), (533, 480, 481), (533, 481, 482), (533, 482, 483), (533, 483, 484), (533, 484, 485), (533, 485, 486), (533, 486, 487), (533, 487, 488), (533, 488, 489), (533, 489, 490), (533, 490, 491), (533, 491, 492), (533, 492, 493), (533, 493, 494), (533, 494, 495), (533, 495, 496), (533, 496, 497), (533, 497, 498), (533, 498, 499), (533, 499, 500), (533, 500, 501), (533, 501, 502), (533, 502, 503), (533, 503, 504), (533, 504, 505), (533, 505, 506), (533, 506, 507), (533, 507, 508), (533, 508, 509), (533, 509, 510), (533, 510, 511), (533, 511, 512), (533, 512, 513), (533, 513, 514), (533, 514, 515), (533, 515, 516), (533, 516, 517), (533, 517, 518), (533, 518, 519), (533, 519, 520), (533, 520, 521), (533, 521, 522), (533, 522, 523), (533, 523, 524), (533, 524, 525), (533, 525, 526), (533, 526, 527), (533, 527, 528), (533, 528, 529), (533, 529, 530), (533, 530, 531), (533, 531, 532), (533, 532, 469), (534, 535, 536), (537, 534, 536), (534, 538, 539), (538, 540, 539), (540, 541, 539), (541, 534, 539), (535, 534, 542), (534, 541, 542), (541, 543, 542), (543, 535, 542), (544, 545, 546), (535, 543, 546), (543, 547, 546), (547, 544, 546), (538, 544, 548), (544, 547, 548), (547, 540, 548), (540, 538, 548), (541, 540, 549), (543, 541, 549), (547, 543, 549), (540, 547, 549), (534, 537, 538), (546, 545, 535), (537, 536, 550), (536, 535, 550), (535, 545, 550), (545, 544, 551), (544, 538, 551), (538, 537, 551), (537, 550, 552), (550, 545, 552), (545, 551, 552), (551, 537, 552), (553, 554, 555), (554, 556, 555), (554, 557, 556), (557, 558, 556), (557, 559, 558), (559, 560, 558), (559, 561, 560), (561, 562, 560), (561, 563, 562), (563, 564, 562), (563, 553, 564), (553, 555, 564), (555, 556, 565), (556, 566, 565), (556, 558, 566), (558, 567, 566), (558, 560, 567), (560, 568, 567), (560, 562, 568), (562, 569, 568), (562, 564, 569), (564, 570, 569), (564, 555, 570), (555, 565, 570), (565, 566, 571), (566, 572, 571), (566, 567, 572), (567, 573, 572), (567, 568, 573), (568, 574, 573), (568, 569, 574), (569, 575, 574), (569, 570, 575), (570, 576, 575), (570, 565, 576), (565, 571, 576), (571, 572, 577), (572, 578, 577), (572, 573, 578), (573, 579, 578), (573, 574, 579), (574, 580, 579), (574, 575, 580), (575, 581, 580), (575, 576, 581), (576, 582, 581), (576, 571, 582), (571, 577, 582), (577, 578, 583), (578, 584, 583), (578, 579, 584), (579, 585, 584), (579, 580, 585), (580, 586, 585), (580, 581, 586), (581, 587, 586), (581, 582, 587), (582, 588, 587), (582, 577, 588), (577, 583, 588), (583, 584, 589), (584, 590, 589), (584, 585, 590), (585, 591, 590), (585, 586, 591), (586, 592, 591), (586, 587, 592), (587, 593, 592), (587, 588, 593), (588, 594, 593), (588, 583, 594), (583, 589, 594), (589, 590, 595), (590, 596, 595), (590, 591, 596), (591, 597, 596), (591, 592, 597), (592, 598, 597), (592, 593, 598), (593, 599, 598), (593, 594, 599), (594, 600, 599), (594, 589, 600), (589, 595, 600), (595, 596, 601), (596, 602, 601), (596, 597, 602), (597, 603, 602), (597, 598, 603), (598, 604, 603), (598, 599, 604), (599, 605, 604), (599, 600, 605), (600, 606, 605), (600, 595, 606), (595, 601, 606), (601, 602, 607), (602, 608, 607), (602, 603, 608), (603, 609, 608), (603, 604, 609), (604, 610, 609), (604, 605, 610), (605, 611, 610), (605, 606, 611), (606, 612, 611), (606, 601, 612), (601, 607, 612), (607, 608, 613), (608, 614, 613), (608, 609, 614), (609, 615, 614), (609, 610, 615), (610, 616, 615), (610, 611, 616), (611, 617, 616), (611, 612, 617), (612, 618, 617), (612, 607, 618), (607, 613, 618), (613, 614, 619), (614, 620, 619), (614, 615, 620), (615, 621, 620), (615, 616, 621), (616, 622, 621), (616, 617, 622), (617, 623, 622), (617, 618, 623), (618, 624, 623), (618, 613, 624), (613, 619, 624), (619, 620, 625), (620, 626, 625), (620, 621, 626), (621, 627, 626), (621, 622, 627), (622, 628, 627), (622, 623, 628), (623, 629, 628), (623, 624, 629), (624, 630, 629), (624, 619, 630), (619, 625, 630), (625, 626, 631), (626, 632, 631), (626, 627, 632), (627, 633, 632), (627, 628, 633), (628, 634, 633), (628, 629, 634), (629, 635, 634), (629, 630, 635), (630, 636, 635), (630, 625, 636), (625, 631, 636), (631, 632, 637), (632, 638, 637), (632, 633, 638), (633, 639, 638), (633, 634, 639), (634, 640, 639), (634, 635, 640), (635, 641, 640), (635, 636, 641), (636, 642, 641), (636, 631, 642), (631, 637, 642), (637, 638, 643), (638, 644, 643), (638, 639, 644), (639, 645, 644), (639, 640, 645), (640, 646, 645), (640, 641, 646), (641, 647, 646), (641, 642, 647), (642, 648, 647), (642, 637, 648), (637, 643, 648), (643, 644, 649), (644, 650, 649), (644, 645, 650), (645, 651, 650), (645, 646, 651), (646, 652, 651), (646, 647, 652), (647, 653, 652), (647, 648, 653), (648, 654, 653), (648, 643, 654), (643, 649, 654), (649, 650, 655), (650, 656, 655), (650, 651, 656), (651, 657, 656), (651, 652, 657), (652, 658, 657), (652, 653, 658), (653, 659, 658), (653, 654, 659), (654, 660, 659), (654, 649, 660), (649, 655, 660), (655, 656, 661), (656, 662, 661), (656, 657, 662), (657, 663, 662), (657, 658, 663), (658, 664, 663), (658, 659, 664), (659, 665, 664), (659, 660, 665), (660, 666, 665), (660, 655, 666), (655, 661, 666), (661, 662, 667), (662, 668, 667), (662, 663, 668), (663, 669, 668), (663, 664, 669), (664, 670, 669), (664, 665, 670), (665, 671, 670), (665, 666, 671), (666, 672, 671), (666, 661, 672), (661, 667, 672), (667, 668, 673), (668, 674, 673), (668, 669, 674), (669, 675, 674), (669, 670, 675), (670, 676, 675), (670, 671, 676), (671, 677, 676), (671, 672, 677), (672, 678, 677), (672, 667, 678), (667, 673, 678), (673, 674, 679), (674, 680, 679), (674, 675, 680), (675, 681, 680), (675, 676, 681), (676, 682, 681), (676, 677, 682), (677, 683, 682), (677, 678, 683), (678, 684, 683), (678, 673, 684), (673, 679, 684), (679, 680, 685), (680, 686, 685), (680, 681, 686), (681, 687, 686), (681, 682, 687), (682, 688, 687), (682, 683, 688), (683, 689, 688), (683, 684, 689), (684, 690, 689), (684, 679, 690), (679, 685, 690), (685, 686, 691), (686, 692, 691), (686, 687, 692), (687, 693, 692), (687, 688, 693), (688, 694, 693), (688, 689, 694), (689, 695, 694), (689, 690, 695), (690, 696, 695), (690, 685, 696), (685, 691, 696), (691, 692, 697), (692, 698, 697), (692, 693, 698), (693, 699, 698), (693, 694, 699), (694, 700, 699), (694, 695, 700), (695, 701, 700), (695, 696, 701), (696, 702, 701), (696, 691, 702), (691, 697, 702), (697, 698, 703), (698, 704, 703), (698, 699, 704), (699, 705, 704), (699, 700, 705), (700, 706, 705), (700, 701, 706), (701, 707, 706), (701, 702, 707), (702, 708, 707), (702, 697, 708), (697, 703, 708), (703, 704, 709), (704, 710, 709), (704, 705, 710), (705, 711, 710), (705, 706, 711), (706, 712, 711), (706, 707, 712), (707, 713, 712), (707, 708, 713), (708, 714, 713), (708, 703, 714), (703, 709, 714), (709, 710, 715), (710, 716, 715), (710, 711, 716), (711, 717, 716), (711, 712, 717), (712, 718, 717), (712, 713, 718), (713, 719, 718), (713, 714, 719), (714, 720, 719), (714, 709, 720), (709, 715, 720), (715, 716, 721), (716, 722, 721), (716, 717, 722), (717, 723, 722), (717, 718, 723), (718, 724, 723), (718, 719, 724), (719, 725, 724), (719, 720, 725), (720, 726, 725), (720, 715, 726), (715, 721, 726), (721, 722, 727), (722, 728, 727), (722, 723, 728), (723, 729, 728), (723, 724, 729), (724, 730, 729), (724, 725, 730), (725, 731, 730), (725, 726, 731), (726, 732, 731), (726, 721, 732), (721, 727, 732), (727, 728, 733), (728, 734, 733), (728, 729, 734), (729, 735, 734), (729, 730, 735), (730, 736, 735), (730, 731, 736), (731, 737, 736), (731, 732, 737), (732, 738, 737), (732, 727, 738), (727, 733, 738), (733, 734, 739), (734, 740, 739), (734, 735, 740), (735, 741, 740), (735, 736, 741), (736, 742, 741), (736, 737, 742), (737, 743, 742), (737, 738, 743), (738, 744, 743), (738, 733, 744), (733, 739, 744), (739, 740, 745), (740, 746, 745), (740, 741, 746), (741, 747, 746), (741, 742, 747), (742, 748, 747), (742, 743, 748), (743, 749, 748), (743, 744, 749), (744, 750, 749), (744, 739, 750), (739, 745, 750), (745, 746, 751), (746, 752, 751), (746, 747, 752), (747, 753, 752), (747, 748, 753), (748, 754, 753), (748, 749, 754), (749, 755, 754), (749, 750, 755), (750, 756, 755), (750, 745, 756), (745, 751, 756), (751, 752, 757), (752, 758, 757), (752, 753, 758), (753, 759, 758), (753, 754, 759), (754, 760, 759), (754, 755, 760), (755, 761, 760), (755, 756, 761), (756, 762, 761), (756, 751, 762), (751, 757, 762), (757, 758, 763), (758, 764, 763), (758, 759, 764), (759, 765, 764), (759, 760, 765), (760, 766, 765), (760, 761, 766), (761, 767, 766), (761, 762, 767), (762, 768, 767), (762, 757, 768), (757, 763, 768), (763, 764, 769), (764, 770, 769), (764, 765, 770), (765, 771, 770), (765, 766, 771), (766, 772, 771), (766, 767, 772), (767, 773, 772), (767, 768, 773), (768, 774, 773), (768, 763, 774), (763, 769, 774), (769, 770, 775), (770, 776, 775), (770, 771, 776), (771, 777, 776), (771, 772, 777), (772, 778, 777), (772, 773, 778), (773, 779, 778), (773, 774, 779), (774, 780, 779), (774, 769, 780), (769, 775, 780), (775, 776, 781), (776, 782, 781), (776, 777, 782), (777, 783, 782), (777, 778, 783), (778, 784, 783), (778, 779, 784), (779, 785, 784), (779, 780, 785), (780, 786, 785), (780, 775, 786), (775, 781, 786), (781, 782, 787), (782, 788, 787), (782, 783, 788), (783, 789, 788), (783, 784, 789), (784, 790, 789), (784, 785, 790), (785, 791, 790), (785, 786, 791), (786, 792, 791), (786, 781, 792), (781, 787, 792), (787, 788, 793), (788, 794, 793), (788, 789, 794), (789, 795, 794), (789, 790, 795), (790, 796, 795), (790, 791, 796), (791, 797, 796), (791, 792, 797), (792, 798, 797), (792, 787, 798), (787, 793, 798), (554, 553, 799), (557, 554, 799), (559, 557, 799), (561, 559, 799), (563, 561, 799), (553, 563, 799), (793, 794, 800), (794, 795, 800), (795, 796, 800), (796, 797, 800), (797, 798, 800), (798, 793, 800)])
me_cylinder_1_2_3.polygons.foreach_set('material_index', [1, 1, 1, 1, 1, 1, 1, 1, 1, 1, 1, 1, 1, 1, 1, 1, 1, 1, 1, 1, 1, 1, 1, 1, 1, 1, 1, 1, 1, 1, 1, 1, 1, 1, 1, 1, 1, 1, 1, 1, 1, 1, 1, 1, 1, 1, 1, 1, 1, 1, 1, 1, 1, 1, 1, 1, 1, 1, 1, 1, 1, 1, 1, 1, 1, 1, 1, 1, 1, 1, 1, 1, 1, 1, 1, 1, 1, 1, 1, 1, 1, 1, 1, 1, 1, 1, 1, 1, 1, 1, 1, 1, 1, 1, 1, 1, 1, 1, 1, 1, 1, 1, 1, 1, 1, 1, 1, 1, 1, 1, 1, 1, 1, 1, 1, 1, 1, 1, 1, 1, 1, 1, 1, 1, 1, 1, 1, 1, 1, 1, 1, 1, 1, 1, 1, 1, 1, 1, 1, 1, 1, 1, 1, 1, 1, 1, 1, 1, 1, 1, 1, 1, 1, 1, 1, 1, 1, 1, 1, 1, 1, 1, 1, 1, 1, 1, 1, 1, 1, 1, 1, 1, 1, 1, 1, 1, 1, 1, 1, 1, 1, 1, 1, 1, 1, 1, 1, 1, 1, 1, 1, 1, 1, 1, 1, 1, 1, 1, 1, 1, 1, 1, 1, 1, 1, 1, 1, 1, 1, 1, 1, 1, 1, 1, 1, 1, 1, 1, 1, 1, 1, 1, 1, 1, 1, 1, 1, 1, 1, 1, 1, 1, 1, 1, 1, 1, 1, 1, 1, 1, 1, 1, 1, 1, 1, 1, 1, 1, 1, 1, 1, 1, 1, 1, 1, 1, 1, 1, 1, 1, 1, 1, 1, 1, 1, 1, 1, 1, 1, 1, 1, 1, 1, 1, 1, 1, 1, 1, 1, 1, 1, 1, 1, 1, 1, 1, 1, 1, 1, 1, 1, 1, 1, 1, 1, 1, 1, 1, 1, 1, 1, 1, 1, 1, 1, 1, 1, 1, 1, 1, 1, 1, 1, 1, 1, 1, 1, 1, 1, 1, 1, 1, 1, 1, 1, 1, 1, 1, 1, 1, 1, 1, 1, 1, 1, 1, 1, 1, 1, 1, 1, 1, 1, 1, 1, 1, 1, 1, 1, 1, 1, 1, 1, 1, 1, 1, 1, 1, 1, 1, 1, 1, 1, 1, 1, 1, 1, 1, 1, 1, 1, 1, 1, 1, 1, 1, 1, 1, 1, 1, 1, 1, 1, 1, 1, 1, 1, 1, 1, 1, 1, 1, 1, 1, 1, 1, 1, 1, 1, 1, 1, 1, 1, 1, 1, 1, 1, 1, 1, 1, 1, 1, 1, 1, 1, 1, 1, 1, 1, 1, 1, 1, 1, 1, 1, 1, 1, 1, 1, 1, 1, 1, 1, 1, 1, 1, 1, 1, 1, 1, 1, 1, 1, 1, 1, 1, 1, 1, 1, 1, 1, 1, 1, 1, 1, 1, 1, 1, 1, 1, 1, 1, 1, 1, 1, 1, 1, 1, 1, 1, 1, 1, 1, 1, 1, 1, 1, 1, 1, 1, 1, 1, 1, 1, 1, 1, 1, 1, 1, 1, 1, 1, 1, 1, 1, 1, 1, 1, 1, 1, 1, 1, 1, 1, 1, 1, 1, 1, 1, 1, 1, 1, 0, 0, 0, 0, 0, 0, 0, 0, 0, 0, 0, 0, 0, 0, 0, 0, 0, 0, 0, 0, 0, 0, 0, 0, 0, 0, 0, 0, 0, 0, 0, 0, 0, 0, 0, 0, 0, 0, 0, 0, 0, 0, 0, 0, 0, 0, 0, 0, 0, 0, 0, 0, 0, 0, 0, 0, 0, 0, 0, 0, 0, 0, 0, 0, 0, 0, 0, 0, 0, 0, 0, 0, 0, 0, 0, 0, 0, 0, 0, 0, 0, 0, 0, 0, 0, 0, 0, 0, 0, 0, 0, 0, 0, 0, 0, 0, 0, 0, 0, 0, 0, 0, 0, 0, 0, 0, 0, 0, 0, 0, 0, 0, 0, 0, 0, 0, 0, 0, 0, 0, 0, 0, 0, 0, 0, 0, 0, 0, 0, 0, 0, 0, 0, 0, 0, 0, 0, 0, 0, 0, 0, 0, 0, 0, 0, 0, 0, 0, 0, 0, 0, 0, 0, 0, 0, 0, 0, 0, 0, 0, 0, 0, 0, 0, 0, 0, 0, 0, 0, 0, 0, 0, 0, 0, 0, 0, 0, 0, 0, 0, 0, 0, 0, 0, 0, 0, 0, 0, 0, 0, 0, 0, 0, 0, 0, 0, 0, 0, 0, 0, 0, 0, 0, 0, 0, 0, 0, 0, 0, 0, 0, 0, 0, 0, 0, 0, 0, 0, 0, 0, 0, 0, 0, 0, 0, 0, 0, 0, 0, 0, 0, 0, 0, 0, 0, 0, 0, 0, 0, 0, 0, 0, 0, 0, 0, 0, 0, 0, 0, 0, 0, 0, 0, 0, 0, 0, 1, 1, 1, 1, 1, 1, 1, 1, 1, 1, 1, 1, 1, 1, 1, 1, 1, 1, 1, 1, 1, 1, 1, 1, 0, 0, 0, 0, 0, 0, 0, 0, 0, 0, 0, 0, 0, 0, 0, 0, 0, 0, 0, 0, 0, 0, 0, 0, 0, 0, 0, 0, 0, 0, 0, 0, 0, 0, 0, 0, 0, 0, 0, 0, 0, 0, 0, 0, 0, 0, 0, 0, 0, 0, 0, 0, 0, 0, 0, 0, 0, 0, 0, 0, 0, 0, 0, 0, 0, 0, 0, 0, 0, 0, 0, 0, 0, 0, 0, 0, 0, 0, 0, 0, 0, 0, 0, 0, 0, 0, 0, 0, 0, 0, 0, 0, 0, 0, 0, 0, 0, 0, 0, 0, 0, 0, 0, 0, 0, 0, 0, 0, 0, 0, 0, 0, 0, 0, 0, 0, 0, 0, 0, 0, 0, 0, 0, 0, 0, 0, 0, 0, 0, 0, 0, 0, 0, 0, 0, 0, 0, 0, 0, 0, 0, 0, 0, 0, 0, 0, 0, 0, 0, 0, 0, 0, 0, 0, 0, 0, 0, 0, 0, 0, 0, 0, 0, 0, 0, 0, 0, 0, 0, 0, 0, 0, 0, 0, 0, 0, 0, 0, 0, 0, 0, 0, 0, 0, 0, 0, 0, 0, 0, 0, 0, 0, 0, 0, 0, 0, 0, 0, 0, 0, 0, 0, 0, 0, 0, 0, 0, 0, 0, 0, 0, 0, 0, 0, 0, 0, 0, 0, 0, 0, 0, 0, 0, 0, 0, 0, 0, 0, 0, 0, 0, 0, 0, 0, 0, 0, 0, 0, 0, 0, 0, 0, 0, 0, 0, 0, 0, 0, 0, 0, 0, 0, 0, 0, 0, 0, 1, 1, 1, 1, 1, 1, 1, 1, 1, 1, 1, 1, 1, 1, 1, 1, 1, 1, 1, 1, 1, 1, 1, 1, 1, 1, 1, 1, 1, 1, 1, 1, 1, 1, 2, 2, 2, 2, 2, 2, 2, 2, 2, 2, 2, 2, 2, 2, 2, 2, 2, 2, 2, 2, 2, 2, 2, 2, 2, 2, 2, 2, 2, 2, 2, 2, 2, 2, 2, 2, 2, 2, 2, 2, 2, 2, 2, 2, 2, 2, 2, 2, 2, 2, 2, 2, 2, 2, 2, 2, 2, 2, 2, 2, 2, 2, 2, 2, 2, 2, 2, 2, 2, 2, 2, 2, 2, 2, 2, 2, 2, 2, 2, 2, 2, 2, 2, 2, 2, 2, 2, 2, 2, 2, 2, 2, 2, 2, 2, 2, 2, 2, 2, 2, 2, 2, 2, 2, 2, 2, 2, 2, 2, 2, 2, 2, 2, 2, 2, 2, 2, 2, 2, 2, 2, 2, 2, 2, 2, 2, 2, 2, 2, 2, 2, 2, 2, 2, 2, 2, 2, 2, 2, 2, 2, 2, 2, 2, 2, 2, 2, 2, 2, 2, 2, 2, 2, 2, 2, 2, 2, 2, 2, 2, 2, 2, 2, 2, 2, 2, 2, 2, 2, 2, 2, 2, 2, 2, 2, 2, 2, 2, 2, 2, 2, 2, 2, 2, 2, 2, 2, 2, 2, 2, 2, 2, 2, 2, 2, 2, 2, 2, 2, 2, 2, 2, 2, 2, 2, 2, 2, 2, 2, 2, 2, 2, 2, 2, 2, 2, 2, 2, 2, 2, 2, 2, 2, 2, 2, 2, 2, 2, 2, 2, 2, 2, 2, 2, 2, 2, 2, 2, 2, 2, 2, 2, 2, 2, 2, 2, 2, 2, 2, 2, 2, 2, 2, 2, 2, 2, 2, 2, 2, 2, 2, 2, 2, 2, 2, 2, 2, 2, 2, 2, 2, 2, 2, 2, 2, 2, 2, 2, 2, 2, 2, 2, 2, 2, 2, 2, 2, 2, 2, 2, 2, 2, 2, 2, 2, 2, 2, 2, 2, 2, 2, 2, 2, 2, 2, 2, 2, 2, 2, 2, 2, 2, 2, 2, 2, 2, 2, 2, 2, 2, 2, 2, 2, 2, 2, 2, 2, 2, 2, 2, 2, 2, 2, 2, 2, 2, 2, 2, 2, 2, 2, 2, 2, 2, 2, 2, 2, 2, 2, 2, 2, 2, 2, 2, 2, 2, 2, 2, 2, 2, 2, 2, 2, 2, 2, 2, 2, 2, 2, 2, 2, 2, 2, 2, 2, 2, 2, 2, 2, 2, 2, 2, 2, 2, 2, 2, 2, 2, 2, 2, 2, 2, 2, 2, 2, 2, 2, 2, 2, 2, 2, 2, 2, 2, 2, 2, 2, 2, 2, 2, 2, 2, 2, 2, 2, 2, 2, 2, 2, 2, 2, 2, 2, 2, 2, 2, 2, 2, 2, 2, 2, 2, 2, 2, 2, 2, 2, 2, 2, 2, 2, 2, 2, 2, 2, 2, 2, 2, 2, 2, 2, 2, 2, 2, 2, 2, 2, 2, 2, 2, 2, 2, 2, 2, 2, 2, 2, 2, 2, 2, 2, 2, 2, 2, 2, 2, 2, 2, 2, 2, 2, 2, 2, 2, 2, 2, 2, 2, 2, 2, 2, 2])
me_cylinder_1_2_3.materials.append(mat_grey)
me_cylinder_1_2_3.materials.append(mat_noir)
me_cylinder_1_2_3.materials.append(mat_default_texture)
me_cylinder_1_2_3.use_remesh_preserve_volume = False
me_cylinder_1_2_3.use_remesh_preserve_attributes = False
me_cylinder_1_2_3.use_mirror_vertex_groups = False
me_cylinder_1_2_3.update()

# ---- objects
ob_cylinder_1_2_3 = bpy.data.objects.new('Cylinder_1_2_3', me_cylinder_1_2_3)

# ---- transforms, parenting, visibility, modifiers, constraints
ob_cylinder_1_2_3.location = (0.0, 0.0, -2.98e-08)
ob_cylinder_1_2_3.scale = (0.007198, 0.006906, 0.004141)
ob_cylinder_1_2_3.lineart.crease_threshold = 0.0

# ---- collection membership
col_collection_1.objects.link(ob_cylinder_1_2_3)

# ---- scene / render settings (as saved in the file)
scene.frame_start = 1; scene.frame_end = 250; scene.frame_set(1)
scene.render.engine = 'BLENDER_EEVEE_NEXT'
scene.render.image_settings.color_mode = 'RGB'
scene.render.image_settings.compression = 90
scene.render.resolution_percentage = 50
scene.render.dither_intensity = 0.0
scene.render.bake_margin = 2
scene.render.bake_bias = 0.0
scene.cycles.use_denoising = False
scene.cycles.samples = 10
scene.cycles.sampling_pattern = 'TABULATED_SOBOL'
scene.cycles.light_sampling_threshold = 0.0
scene.cycles.use_adaptive_sampling = False
scene.cycles.use_light_tree = False
scene.cycles.blur_glossy = 0.0
scene.cycles.volume_bounces = 1
scene.cycles.pixel_filter_type = 'GAUSSIAN'
scene.cycles.sample_clamp_indirect = 0.0
scene.view_settings.view_transform = 'Standard'
bpy.context.view_layer.update()

# ---- added for rendering (the .blend has no active camera and no usable light): camera, sun
cam_auto = bpy.data.cameras.new('AutoCamera')
cam_auto.lens = 50.0
cam_auto.sensor_width = 36.0
cam_auto.clip_end = 1000.0
ob_auto_camera = bpy.data.objects.new('AutoCamera', cam_auto)
scene.collection.objects.link(ob_auto_camera)
ob_auto_camera.location = (0.375117, -0.458774, 0.443906)
ob_auto_camera.rotation_euler = (1.09748, -7.21219e-08, 0.694738)
scene.camera = ob_auto_camera
light_auto_sun = bpy.data.lights.new('AutoSun', 'SUN')
light_auto_sun.energy = 3.0
light_auto_sun.angle = 0.0523599
ob_auto_sun = bpy.data.objects.new('AutoSun', light_auto_sun)
scene.collection.objects.link(ob_auto_sun)
ob_auto_sun.rotation_euler = (0.872665, 0.174533, 0.523599)
bpy.context.view_layer.update()
